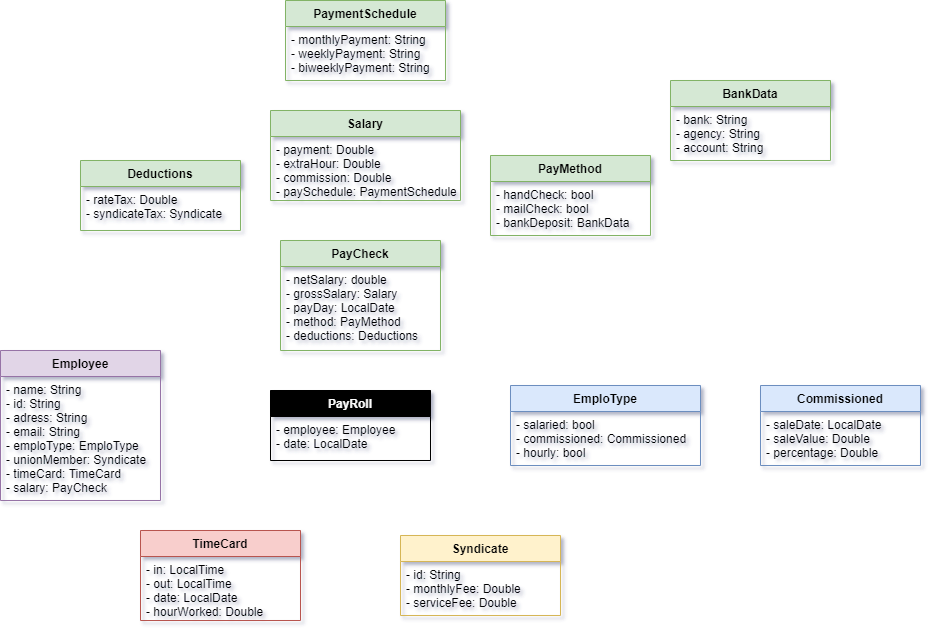

The diagram above was exported from draw.io. Its source (the exported page's mxGraphModel, read from the mxfile embedded in the PNG):
<mxGraphModel dx="862" dy="460" grid="1" gridSize="10" guides="1" tooltips="1" connect="1" arrows="1" fold="1" page="0" pageScale="1" pageWidth="1169" pageHeight="827" background="#ffffff" math="0" shadow="1">
  <root>
    <mxCell id="0" />
    <mxCell id="1" parent="0" />
    <mxCell id="6r_98SmPJBbjwAxViFFc-1" value="Employee" style="swimlane;fontStyle=1;align=center;verticalAlign=top;childLayout=stackLayout;horizontal=1;startSize=26;horizontalStack=0;resizeParent=1;resizeParentMax=0;resizeLast=0;collapsible=1;marginBottom=0;fillColor=#e1d5e7;strokeColor=#9673a6;" parent="1" vertex="1">
      <mxGeometry x="220" y="410" width="160" height="150" as="geometry" />
    </mxCell>
    <mxCell id="6r_98SmPJBbjwAxViFFc-2" value="- name: String&#10;- id: String&#10;- adress: String&#10;- email: String&#10;- emploType: EmploType&#10;- unionMember: Syndicate&#10;- timeCard: TimeCard&#10;- salary: PayCheck" style="text;strokeColor=none;fillColor=none;align=left;verticalAlign=top;spacingLeft=4;spacingRight=4;overflow=hidden;rotatable=0;points=[[0,0.5],[1,0.5]];portConstraint=eastwest;" parent="6r_98SmPJBbjwAxViFFc-1" vertex="1">
      <mxGeometry y="26" width="160" height="124" as="geometry" />
    </mxCell>
    <mxCell id="6r_98SmPJBbjwAxViFFc-5" value="EmploType" style="swimlane;fontStyle=1;align=center;verticalAlign=top;childLayout=stackLayout;horizontal=1;startSize=26;horizontalStack=0;resizeParent=1;resizeParentMax=0;resizeLast=0;collapsible=1;marginBottom=0;fillColor=#dae8fc;strokeColor=#6c8ebf;" parent="1" vertex="1">
      <mxGeometry x="730" y="445" width="190" height="80" as="geometry" />
    </mxCell>
    <mxCell id="6r_98SmPJBbjwAxViFFc-6" value="- salaried: bool&#10;- commissioned: Commissioned&#10;- hourly: bool" style="text;strokeColor=none;fillColor=none;align=left;verticalAlign=top;spacingLeft=4;spacingRight=4;overflow=hidden;rotatable=0;points=[[0,0.5],[1,0.5]];portConstraint=eastwest;" parent="6r_98SmPJBbjwAxViFFc-5" vertex="1">
      <mxGeometry y="26" width="190" height="54" as="geometry" />
    </mxCell>
    <mxCell id="6r_98SmPJBbjwAxViFFc-9" value="PayCheck" style="swimlane;fontStyle=1;align=center;verticalAlign=top;childLayout=stackLayout;horizontal=1;startSize=26;horizontalStack=0;resizeParent=1;resizeParentMax=0;resizeLast=0;collapsible=1;marginBottom=0;fillColor=#d5e8d4;strokeColor=#82b366;" parent="1" vertex="1">
      <mxGeometry x="500" y="300" width="160" height="110" as="geometry" />
    </mxCell>
    <mxCell id="6r_98SmPJBbjwAxViFFc-10" value="- netSalary: double&#10;- grossSalary: Salary&#10;- payDay: LocalDate&#10;- method: PayMethod&#10;- deductions: Deductions" style="text;strokeColor=none;fillColor=none;align=left;verticalAlign=top;spacingLeft=4;spacingRight=4;overflow=hidden;rotatable=0;points=[[0,0.5],[1,0.5]];portConstraint=eastwest;" parent="6r_98SmPJBbjwAxViFFc-9" vertex="1">
      <mxGeometry y="26" width="160" height="84" as="geometry" />
    </mxCell>
    <mxCell id="6r_98SmPJBbjwAxViFFc-14" value="PayMethod" style="swimlane;fontStyle=1;align=center;verticalAlign=top;childLayout=stackLayout;horizontal=1;startSize=26;horizontalStack=0;resizeParent=1;resizeParentMax=0;resizeLast=0;collapsible=1;marginBottom=0;fillColor=#d5e8d4;strokeColor=#82b366;" parent="1" vertex="1">
      <mxGeometry x="710" y="215" width="160" height="80" as="geometry" />
    </mxCell>
    <mxCell id="6r_98SmPJBbjwAxViFFc-15" value="- handCheck: bool&#10;- mailCheck: bool&#10;- bankDeposit: BankData" style="text;strokeColor=none;fillColor=none;align=left;verticalAlign=top;spacingLeft=4;spacingRight=4;overflow=hidden;rotatable=0;points=[[0,0.5],[1,0.5]];portConstraint=eastwest;" parent="6r_98SmPJBbjwAxViFFc-14" vertex="1">
      <mxGeometry y="26" width="160" height="54" as="geometry" />
    </mxCell>
    <mxCell id="6r_98SmPJBbjwAxViFFc-22" value="Commissioned" style="swimlane;fontStyle=1;align=center;verticalAlign=top;childLayout=stackLayout;horizontal=1;startSize=26;horizontalStack=0;resizeParent=1;resizeParentMax=0;resizeLast=0;collapsible=1;marginBottom=0;fillColor=#dae8fc;strokeColor=#6c8ebf;" parent="1" vertex="1">
      <mxGeometry x="980" y="445" width="160" height="80" as="geometry" />
    </mxCell>
    <mxCell id="6r_98SmPJBbjwAxViFFc-23" value="- saleDate: LocalDate&#10;- saleValue: Double&#10;- percentage: Double " style="text;strokeColor=none;fillColor=none;align=left;verticalAlign=top;spacingLeft=4;spacingRight=4;overflow=hidden;rotatable=0;points=[[0,0.5],[1,0.5]];portConstraint=eastwest;" parent="6r_98SmPJBbjwAxViFFc-22" vertex="1">
      <mxGeometry y="26" width="160" height="54" as="geometry" />
    </mxCell>
    <mxCell id="6r_98SmPJBbjwAxViFFc-32" value="Syndicate" style="swimlane;fontStyle=1;align=center;verticalAlign=top;childLayout=stackLayout;horizontal=1;startSize=26;horizontalStack=0;resizeParent=1;resizeParentMax=0;resizeLast=0;collapsible=1;marginBottom=0;fillColor=#fff2cc;strokeColor=#d6b656;" parent="1" vertex="1">
      <mxGeometry x="620" y="595" width="160" height="80" as="geometry" />
    </mxCell>
    <mxCell id="6r_98SmPJBbjwAxViFFc-33" value="- id: String&#10;- monthlyFee: Double&#10;- serviceFee: Double" style="text;strokeColor=none;fillColor=none;align=left;verticalAlign=top;spacingLeft=4;spacingRight=4;overflow=hidden;rotatable=0;points=[[0,0.5],[1,0.5]];portConstraint=eastwest;" parent="6r_98SmPJBbjwAxViFFc-32" vertex="1">
      <mxGeometry y="26" width="160" height="54" as="geometry" />
    </mxCell>
    <mxCell id="6r_98SmPJBbjwAxViFFc-40" value="TimeCard" style="swimlane;fontStyle=1;align=center;verticalAlign=top;childLayout=stackLayout;horizontal=1;startSize=26;horizontalStack=0;resizeParent=1;resizeParentMax=0;resizeLast=0;collapsible=1;marginBottom=0;fillColor=#f8cecc;strokeColor=#b85450;" parent="1" vertex="1">
      <mxGeometry x="360" y="590" width="160" height="90" as="geometry" />
    </mxCell>
    <mxCell id="6r_98SmPJBbjwAxViFFc-41" value="- in: LocalTime&#10;- out: LocalTime&#10;- date: LocalDate&#10;- hourWorked: Double" style="text;strokeColor=none;fillColor=none;align=left;verticalAlign=top;spacingLeft=4;spacingRight=4;overflow=hidden;rotatable=0;points=[[0,0.5],[1,0.5]];portConstraint=eastwest;" parent="6r_98SmPJBbjwAxViFFc-40" vertex="1">
      <mxGeometry y="26" width="160" height="64" as="geometry" />
    </mxCell>
    <mxCell id="6r_98SmPJBbjwAxViFFc-48" value="Deductions" style="swimlane;fontStyle=1;align=center;verticalAlign=top;childLayout=stackLayout;horizontal=1;startSize=26;horizontalStack=0;resizeParent=1;resizeParentMax=0;resizeLast=0;collapsible=1;marginBottom=0;fillColor=#d5e8d4;strokeColor=#82b366;" parent="1" vertex="1">
      <mxGeometry x="300" y="220" width="160" height="70" as="geometry" />
    </mxCell>
    <mxCell id="6r_98SmPJBbjwAxViFFc-49" value="- rateTax: Double&#10;- syndicateTax: Syndicate" style="text;strokeColor=none;fillColor=none;align=left;verticalAlign=top;spacingLeft=4;spacingRight=4;overflow=hidden;rotatable=0;points=[[0,0.5],[1,0.5]];portConstraint=eastwest;" parent="6r_98SmPJBbjwAxViFFc-48" vertex="1">
      <mxGeometry y="26" width="160" height="44" as="geometry" />
    </mxCell>
    <mxCell id="6r_98SmPJBbjwAxViFFc-55" value="BankData" style="swimlane;fontStyle=1;align=center;verticalAlign=top;childLayout=stackLayout;horizontal=1;startSize=26;horizontalStack=0;resizeParent=1;resizeParentMax=0;resizeLast=0;collapsible=1;marginBottom=0;fillColor=#d5e8d4;strokeColor=#82b366;" parent="1" vertex="1">
      <mxGeometry x="890" y="140" width="160" height="80" as="geometry" />
    </mxCell>
    <mxCell id="6r_98SmPJBbjwAxViFFc-56" value="- bank: String&#10;- agency: String&#10;- account: String&#10;" style="text;strokeColor=none;fillColor=none;align=left;verticalAlign=top;spacingLeft=4;spacingRight=4;overflow=hidden;rotatable=0;points=[[0,0.5],[1,0.5]];portConstraint=eastwest;" parent="6r_98SmPJBbjwAxViFFc-55" vertex="1">
      <mxGeometry y="26" width="160" height="54" as="geometry" />
    </mxCell>
    <mxCell id="6r_98SmPJBbjwAxViFFc-64" value="Salary" style="swimlane;fontStyle=1;align=center;verticalAlign=top;childLayout=stackLayout;horizontal=1;startSize=26;horizontalStack=0;resizeParent=1;resizeParentMax=0;resizeLast=0;collapsible=1;marginBottom=0;fillColor=#d5e8d4;strokeColor=#82b366;" parent="1" vertex="1">
      <mxGeometry x="490" y="170" width="190" height="90" as="geometry" />
    </mxCell>
    <mxCell id="6r_98SmPJBbjwAxViFFc-65" value="- payment: Double&#10;- extraHour: Double&#10;- commission: Double&#10;- paySchedule: PaymentSchedule" style="text;strokeColor=none;fillColor=none;align=left;verticalAlign=top;spacingLeft=4;spacingRight=4;overflow=hidden;rotatable=0;points=[[0,0.5],[1,0.5]];portConstraint=eastwest;" parent="6r_98SmPJBbjwAxViFFc-64" vertex="1">
      <mxGeometry y="26" width="190" height="64" as="geometry" />
    </mxCell>
    <mxCell id="6r_98SmPJBbjwAxViFFc-71" value="PaymentSchedule" style="swimlane;fontStyle=1;align=center;verticalAlign=top;childLayout=stackLayout;horizontal=1;startSize=26;horizontalStack=0;resizeParent=1;resizeParentMax=0;resizeLast=0;collapsible=1;marginBottom=0;fillColor=#d5e8d4;strokeColor=#82b366;" parent="1" vertex="1">
      <mxGeometry x="505" y="60" width="160" height="80" as="geometry" />
    </mxCell>
    <mxCell id="6r_98SmPJBbjwAxViFFc-72" value="- monthlyPayment: String&#10;- weeklyPayment: String&#10;- biweeklyPayment: String" style="text;align=left;verticalAlign=top;spacingLeft=4;spacingRight=4;overflow=hidden;rotatable=0;points=[[0,0.5],[1,0.5]];portConstraint=eastwest;" parent="6r_98SmPJBbjwAxViFFc-71" vertex="1">
      <mxGeometry y="26" width="160" height="54" as="geometry" />
    </mxCell>
    <mxCell id="6r_98SmPJBbjwAxViFFc-77" value="PayRoll" style="swimlane;fontStyle=1;align=center;verticalAlign=top;childLayout=stackLayout;horizontal=1;startSize=26;horizontalStack=0;resizeParent=1;resizeParentMax=0;resizeLast=0;collapsible=1;marginBottom=0;fillColor=#000000;fontColor=#FCFCFC;" parent="1" vertex="1">
      <mxGeometry x="490" y="450" width="160" height="70" as="geometry" />
    </mxCell>
    <mxCell id="6r_98SmPJBbjwAxViFFc-78" value="- employee: Employee&#10;- date: LocalDate&#10;" style="text;strokeColor=none;fillColor=none;align=left;verticalAlign=top;spacingLeft=4;spacingRight=4;overflow=hidden;rotatable=0;points=[[0,0.5],[1,0.5]];portConstraint=eastwest;" parent="6r_98SmPJBbjwAxViFFc-77" vertex="1">
      <mxGeometry y="26" width="160" height="44" as="geometry" />
    </mxCell>
  </root>
</mxGraphModel>